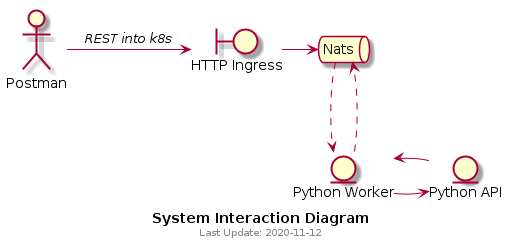

The diagram above was rendered by PlantUML. Its source (embedded in the PNG):
@startuml
' ' skinparam rectangle {
' '     roundCorner 25

' ' }
' <style>
' footer {
'   HorizontalAlignment right
' }
' </style>

caption <b>System Interaction Diagram</b> 
footer  Last Update: 2020-11-12

actor postman as "Postman"
boundary http_ingress as "HTTP Ingress" 
queue nats as "Nats"
entity python_worker as "Python Worker"
entity python_api as "Python API"

postman -> http_ingress : <i>REST into k8s</i>
http_ingress -> nats 
python_worker ..> nats 
nats ..> python_worker

python_worker -> python_api
python_api -> python_worker

@enduml